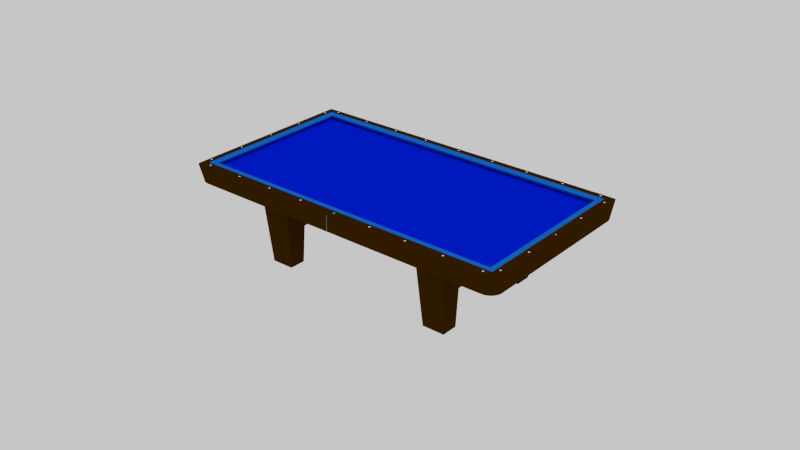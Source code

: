 # Source: threecushion.blend  (saved by Blender 3.4.6; exported with 4.5.12 LTS)
import bpy
from mathutils import Matrix  # noqa: F401  (used for matrix-valued properties, if any)

bpy.ops.wm.read_factory_settings(use_empty=True)
scene = bpy.context.scene
scene.name = 'Scene'

# ---- collections
col_ends = bpy.data.collections.new('Ends'); scene.collection.children.link(col_ends)
col_sides = bpy.data.collections.new('Sides'); scene.collection.children.link(col_sides)

# ---- images (referenced by path relative to the original .blend; pixels are not part of the script)
import os
ASSET_DIR = os.environ.get("B2B_ASSET_DIR", "")  # directory of the original .blend (textures are referenced by path, not embedded)
HERE = os.path.dirname(os.path.abspath(__file__))  # packed textures are extracted next to this script under _unpacked/

def load_image(name, relpath, width, height, colorspace="sRGB"):
    """Load a texture the original file referenced (path relative to the .blend, or extracted next to this script)."""
    p = next((c for c in (os.path.join(HERE, relpath), os.path.join(ASSET_DIR, relpath)) if relpath and os.path.exists(c)), "")
    if p:
        img = bpy.data.images.load(p, check_existing=True)
        img.name = name
    else:  # same state as the original file: an image datablock whose file is absent (Cycles renders it pink)
        img = bpy.data.images.new(name, width, height)
        img.source = "FILE"
        img.filepath = "//" + (relpath or name)
    img.colorspace_settings.name = colorspace
    return img
img_newcloth = load_image('newcloth', 'newcloth.png', 1024, 1024, 'sRGB')

# ---- materials (node trees are filled in below, after node groups)
mat_cloth = bpy.data.materials.new('cloth')
mat_cloth.use_backface_culling = True
mat_cloth.preview_render_type = 'CUBE'
mat_cloth.diffuse_color = (0.0, 0.01196, 0.8, 1.0)
mat_cloth.roughness = 0.6865
mat_cloth.specular_intensity = 0.4192
mat_clothshade = bpy.data.materials.new('clothshade')
mat_clothshade.use_backface_culling = True
mat_clothshade.use_transparent_shadow = False
mat_clothshade.preview_render_type = 'CUBE'
mat_clothshade.diffuse_color = (0.0, 0.006261, 0.3032, 1.0)
mat_clothshade.roughness = 0.6865
mat_clothshade.specular_intensity = 0.4192
mat_wood = bpy.data.materials.new('wood')
mat_wood.use_transparent_shadow = False
mat_wood.diffuse_color = (0.03107, 0.01257, 0.0, 1.0)
mat_wood.roughness = 0.4777
mat_wood.specular_intensity = 0.2379
mat_diamond = bpy.data.materials.new('diamond')
mat_diamond.use_backface_culling = True
mat_diamond.use_transparent_shadow = False
mat_diamond.roughness = 0.2896
mat_diamond.specular_intensity = 0.4935
mat_diamond.metallic = 0.7727
mat_cushionblue = bpy.data.materials.new('CushionBlue')
mat_cushionblue.use_backface_culling = True
mat_cushionblue.diffuse_color = (0.006747, 0.1151, 0.6383, 1.0)
mat_cushionblue.roughness = 0.4631
mat_cushionblue.specular_intensity = 0.08252
mat_blackpocket = bpy.data.materials.new('blackpocket')
mat_blackpocket.use_transparent_shadow = False

# ---- node groups
ng_auto_smooth = bpy.data.node_groups.new('Auto Smooth', 'GeometryNodeTree')
_s = ng_auto_smooth.interface.new_socket(name='Geometry', in_out='OUTPUT', socket_type='NodeSocketGeometry')
_s = ng_auto_smooth.interface.new_socket(name='Geometry', in_out='INPUT', socket_type='NodeSocketGeometry')
_s = ng_auto_smooth.interface.new_socket(name='Angle', in_out='INPUT', socket_type='NodeSocketFloat')
_s.subtype = 'ANGLE'
_s.min_value = 0.0
_s.max_value = 3.142
ng_auto_smooth.is_modifier = True
_N = ng_auto_smooth.nodes; _L = ng_auto_smooth.links
n0 = _N.new('NodeGroupOutput'); n0.name = 'Group Output'; n0.location = (480, -100)
n1 = _N.new('NodeGroupInput'); n1.name = 'Group Input'; n1.location = (-420, -300)
n2 = _N.new('NodeGroupInput'); n2.name = 'Group Input.001'; n2.location = (-60, -100)
n3 = _N.new('GeometryNodeSetShadeSmooth'); n3.name = 'Set Shade Smooth'; n3.location = (120, -100)
n3.domain = 'EDGE'
n4 = _N.new('GeometryNodeSetShadeSmooth'); n4.name = 'Set Shade Smooth.001'; n4.location = (300, -100)
n5 = _N.new('GeometryNodeInputMeshEdgeAngle'); n5.name = 'Edge Angle'; n5.location = (-420, -220)
n6 = _N.new('GeometryNodeInputEdgeSmooth'); n6.name = 'Is Edge Smooth'; n6.location = (-60, -160)
n7 = _N.new('GeometryNodeInputShadeSmooth'); n7.name = 'Is Face Smooth'; n7.location = (-240, -340)
n8 = _N.new('FunctionNodeBooleanMath'); n8.name = 'Boolean Math'; n8.location = (-60, -220)
n9 = _N.new('FunctionNodeCompare'); n9.name = 'Compare'; n9.location = (-240, -180)
n9.operation = 'LESS_EQUAL'
_L.new(n5.outputs[0], n9.inputs[0])
_L.new(n4.outputs[0], n0.inputs[0])
_L.new(n1.outputs[1], n9.inputs[1])
_L.new(n9.outputs[0], n8.inputs[0])
_L.new(n7.outputs[0], n8.inputs[1])
_L.new(n2.outputs[0], n3.inputs[0])
_L.new(n6.outputs[0], n3.inputs[1])
_L.new(n3.outputs[0], n4.inputs[0])
_L.new(n8.outputs[0], n3.inputs[2])
n0.is_active_output = True

# ---- material node trees
mat_blackpocket.use_nodes = True; mat_blackpocket.node_tree.nodes.clear()
_N = mat_blackpocket.node_tree.nodes; _L = mat_blackpocket.node_tree.links
n0 = _N.new('ShaderNodeOutputMaterial'); n0.name = 'Material Output'; n0.location = (300, 300)
n1 = _N.new('ShaderNodeBsdfPrincipled'); n1.name = 'Principled BSDF'; n1.location = (10, 300)
n1.distribution = 'GGX'
n1.subsurface_method = 'BURLEY'
n1.inputs[0].default_value = (0.01222, 0.01222, 0.01222, 1.0)
n1.inputs[2].default_value = 0.7147
n1.inputs[3].default_value = 1.45
n1.inputs[13].default_value = 0.06442
n1.inputs[27].default_value = (0.0, 0.0, 0.0, 1.0)
n1.inputs[28].default_value = 1.0
_L.new(n1.outputs[0], n0.inputs[0])
n0.is_active_output = True

# ---- world
world_world = bpy.data.worlds.new('World'); scene.world = world_world
world_world.color = (0.8141, 0.8141, 0.8141)
world_world.use_sun_shadow = False
world_world.sun_shadow_jitter_overblur = 0.0

# ---- lights
light_point = bpy.data.lights.new('Point', 'POINT')
light_point.color = (0.8555, 0.8348, 0.6744)
light_point.diffuse_factor = 0.0
light_point.transmission_factor = 0.0
light_point.use_shadow = False
light_point.energy = 0.1
light_point.shadow_soft_size = 0.01
light_point.shadow_maximum_resolution = 0.006
light_point.use_absolute_resolution = True
light_point_001 = bpy.data.lights.new('Point.001', 'POINT')
light_point_001.color = (0.6982, 0.6982, 0.6982)
light_point_001.diffuse_factor = 0.0
light_point_001.transmission_factor = 0.0
light_point_001.use_shadow = False
light_point_001.energy = 0.1
light_point_001.shadow_soft_size = 0.01
light_point_001.shadow_maximum_resolution = 0.006
light_point_001.use_absolute_resolution = True

# ---- meshes
me_cube_007 = bpy.data.meshes.new('Cube.007')
me_cube_007.from_pydata([(-1.0, -1.0, -1.0), (-1.0, -1.0, 1.0), (-1.0, 1.0, -1.0), (-1.0, 1.0, 1.0), (1.0, -1.0, -1.0), (1.0, -1.0, 1.0), (1.0, 1.0, -1.0), (1.0, 1.0, 1.0)], [], [(0, 1, 3, 2), (2, 3, 7, 6), (6, 7, 5, 4), (4, 5, 1, 0)])
_uv = me_cube_007.uv_layers.new(name='UVMap')
_uv.uv.foreach_set('vector', [0.375, 0.0, 0.625, 0.0, 0.625, 0.25, 0.375, 0.25, 0.375, 0.25, 0.625, 0.25, 0.625, 0.5, 0.375, 0.5, 0.375, 0.5, 0.625, 0.5, 0.625, 0.75, 0.375, 0.75, 0.375, 0.75, 0.625, 0.75, 0.625, 1.0, 0.375, 1.0])
me_cube_007.use_remesh_preserve_volume = False
me_cube_007.use_remesh_preserve_attributes = False
me_cube_007.use_mirror_vertex_groups = False
me_cube_007.update()
me_cube_001 = bpy.data.meshes.new('Cube.001')
me_cube_001.from_pydata([(-1.809, 13.4, 0.25), (-1.809, -13.5, 0.25), (1.901, 13.4, 0.25), (1.901, -13.5, 0.25), (-26.0, -8.981, 0.25), (26.0, -8.981, 0.25), (-1.809, -8.981, 0.25), (1.901, -8.981, 0.25), (-26.0, 8.875, 0.25), (26.0, 8.875, 0.25), (-1.809, 8.875, 0.25), (1.901, 8.875, 0.25), (19.99, 13.4, 0.25), (19.99, -13.5, 0.25), (19.99, -8.981, 0.25), (19.99, 8.875, 0.25), (-19.71, -13.5, 0.25), (-19.71, 13.4, 0.25), (-19.71, -8.981, 0.25), (-19.71, 8.875, 0.25), (26.0, -13.5, 0.25), (-24.96, -12.48, 0.25), (-26.0, -13.5, 0.25), (-26.0, 13.4, 0.25), (-1.809, -12.48, 0.25), (-19.71, -12.48, 0.25), (1.901, -12.48, 0.25), (19.99, -12.48, 0.25), (24.97, -8.981, 0.25), (26.0, -0.05271, 0.25), (26.0, -4.517, 0.25), (20.98, -8.981, 0.25), (24.96, 8.875, 0.25), (19.99, 12.38, 0.25), (1.901, 12.38, 0.25), (-1.809, 12.38, 0.25), (-19.71, 12.38, 0.25), (-24.95, 8.875, 0.25), (-24.96, -8.981, 0.25), (26.0, 13.4, 0.25), (24.96, 13.4, 0.25), (24.96, 12.38, 0.25), (24.96, 12.38, 0.25), (24.97, -12.48, 0.25), (-24.95, 12.4, 0.25)], [], [(27, 26, 3, 13), (15, 11, 7, 14), (11, 10, 6, 7), (19, 37, 38, 18), (12, 2, 34, 33), (9, 32, 28, 5, 30, 29), (0, 17, 36, 35), (10, 19, 18, 6), (24, 25, 16, 1), (6, 18, 25, 24), (14, 7, 26, 27), (28, 32, 15, 14, 31), (33, 34, 11, 15), (35, 36, 19, 10), (38, 37, 8, 4), (26, 24, 1), (3, 26, 1), (24, 7, 6), (24, 26, 7), (2, 17, 0), (11, 34, 35), (11, 35, 10), (34, 2, 0), (34, 0, 35), (33, 15, 32, 42, 41), (12, 33, 41, 42, 40), (32, 9, 39, 40, 42), (43, 5, 28), (43, 20, 5), (13, 43, 27), (13, 20, 43), (43, 28, 31, 14, 27), (23, 44, 17), (36, 44, 37), (44, 23, 8), (37, 44, 8), (44, 36, 17), (19, 36, 37), (25, 18, 38, 21), (25, 21, 38, 4, 22, 16)])
me_cube_001.polygons.foreach_set('material_index', [1, 0, 0, 0, 1, 1, 1, 0, 1, 0, 0, 0, 0, 0, 1, 1, 1, 0, 0, 1, 0, 0, 1, 1, 0, 1, 1, 1, 1, 1, 1, 0, 1, 0, 1, 1, 1, 0, 0, 1])
_uv = me_cube_001.uv_layers.new(name='UVMap')
_uv.uv.foreach_set('vector', [0.02487, 0.06613, 0.02487, 0.4587, 0.0008111, 0.4587, 0.0008111, 0.06613, 0.4999, 0.06613, 0.4999, 0.4587, 0.073, 0.4587, 0.073, 0.06613, 0.4999, 0.4587, 0.4999, 0.5393, 0.073, 0.5393, 0.073, 0.4587, 0.4999, 0.9279, 0.4999, 0.9775, 0.073, 0.9776, 0.073, 0.9279, 0.5746, 0.06613, 0.5746, 0.4587, 0.5503, 0.4587, 0.5492, 0.06613, 0.4999, 0.0007006, 0.4999, 0.02338, 0.073, 0.0231, 0.073, 0.0007006, 0.1797, 0.0007006, 0.2865, 0.0007006, 0.5746, 0.5393, 0.5746, 0.9279, 0.5504, 0.9279, 0.5506, 0.5393, 0.4999, 0.5393, 0.4999, 0.9279, 0.073, 0.9279, 0.073, 0.5393, 0.0252, 0.5393, 0.0252, 0.9279, 0.0008111, 0.9279, 0.0008111, 0.5393, 0.073, 0.5393, 0.073, 0.9279, 0.0252, 0.9279, 0.0252, 0.5393, 0.073, 0.06613, 0.073, 0.4587, 0.02487, 0.4587, 0.02487, 0.06613, 0.073, 0.0231, 0.4999, 0.02338, 0.4999, 0.06613, 0.073, 0.06613, 0.073, 0.04462, 0.5492, 0.06613, 0.5503, 0.4587, 0.4999, 0.4587, 0.4999, 0.06613, 0.5506, 0.5393, 0.5504, 0.9279, 0.4999, 0.9279, 0.4999, 0.5393, 0.073, 0.9776, 0.4999, 0.9775, 0.4999, 0.9993, 0.073, 0.9993, 0.0, 0.0, 0.0, 0.0, 0.0, 0.0, 0.0, 0.0, 0.0, 0.0, 0.0, 0.0, 0.0, 0.0, 0.0, 0.0, 0.0, 0.0, 0.0, 0.0, 0.0, 0.0, 0.0, 0.0, 0.0, 0.0, 0.5746, 0.9279, 0.5746, 0.5393, 0.0, 0.0, 0.0, 0.0, 0.0, 0.0, 0.0, 0.0, 0.0, 0.0, 0.0, 0.0, 0.0, 0.0, 0.0, 0.0, 0.0, 0.0, 0.0, 0.0, 0.0, 0.0, 0.0, 0.0, 0.5492, 0.06613, 0.4999, 0.06613, 0.4999, 0.02338, 0.0, 0.0, 0.0, 0.0, 0.5746, 0.06613, 0.5492, 0.06613, 0.0, 0.0, 0.0, 0.0, 0.0, 0.0, 0.4999, 0.02338, 0.4999, 0.0007006, 0.0, 0.0, 0.0, 0.0, 0.0, 0.0, 0.0, 0.0, 0.0, 0.0, 0.0, 0.0, 0.0, 0.0, 0.0, 0.0, 0.0, 0.0, 0.0, 0.0, 0.0, 0.0, 0.0, 0.0, 0.0, 0.0, 0.0, 0.0, 0.0, 0.0, 0.0, 0.0, 0.073, 0.0231, 0.073, 0.04462, 0.073, 0.06613, 0.0, 0.0, 0.0, 0.0, 0.0, 0.0, 0.0, 0.0, 0.0, 0.0, 0.0, 0.0, 0.0, 0.0, 0.0, 0.0, 0.0, 0.0, 0.0, 0.0, 0.0, 0.0, 0.0, 0.0, 0.0, 0.0, 0.0, 0.0, 0.0, 0.0, 0.0, 0.0, 0.0, 0.0, 0.0, 0.0, 0.0, 0.0, 0.0252, 0.9279, 0.073, 0.9279, 0.073, 0.9776, 0.0, 0.0, 0.0252, 0.9279, 0.0, 0.0, 0.073, 0.9776, 0.073, 0.9993, 0.0, 0.0, 0.0008111, 0.9279])
me_cube_001.materials.append(mat_cloth)
me_cube_001.materials.append(mat_clothshade)
me_cube_001.use_remesh_preserve_volume = False
me_cube_001.use_remesh_preserve_attributes = False
me_cube_001.use_mirror_vertex_groups = False
me_cube_001.update()
me_cube_004 = bpy.data.meshes.new('Cube.004')
me_cube_004.from_pydata([(-1.046, -0.4189, -1.468), (0.373, 0.9597, -1.468), (0.373, 0.7613, -1.468), (-0.8086, -0.4195, -1.468), (0.3328, 0.4555, -1.468), (0.2147, 0.1706, -1.468), (0.02695, -0.07398, -1.468), (-0.2178, -0.2616, -1.468), (-0.5028, -0.3794, -1.468), (-1.046, 0.09441, -1.468), (-1.046, 0.344, 0.532), (-0.1386, 0.9597, -1.468), (-0.3882, 0.9597, 0.532), (-0.3882, 0.8023, 0.532), (-0.8635, 0.344, 0.532), (-0.3882, 0.681, 0.532), (-0.3882, 0.5578, 0.532), (-0.3891, 0.4382, 0.532), (-0.2724, 0.2334, 0.532), (-0.2705, 0.2334, 0.532), (-0.3891, 0.344, 0.532), (-0.4993, 0.344, 0.532), (-0.619, 0.344, 0.532), (-0.7423, 0.344, 0.532), (-0.8635, 0.01391, -1.468), (-0.07391, 0.8023, -1.468), (-0.7423, 0.0129, -1.468), (-0.619, 0.0235, -1.468), (-0.4993, 0.04859, -1.468), (-0.3891, 0.0911, -1.468), (-0.2943, 0.1538, -1.468), (-0.2146, 0.2334, -1.468), (-0.1518, 0.3281, -1.468), (-0.1091, 0.4382, -1.468), (-0.08384, 0.5578, -1.468), (-0.07308, 0.681, -1.468), (-1.046, -0.4189, 0.432), (-1.046, -0.3189, 0.532), (0.273, 0.9597, 0.532), (0.373, 0.9597, 0.432), (-0.8151, -0.3195, 0.532), (-0.8086, -0.4195, 0.432), (0.273, 0.7679, 0.532), (0.373, 0.7613, 0.432), (-0.5288, -0.3162, 0.532), (-0.5028, -0.4136, 0.432), (-0.2682, -0.3165, 0.532), (-0.2178, -0.4039, 0.432), (0.263, -0.3043, 0.532), (0.3343, -0.3757, 0.432), (0.2697, 0.2211, 0.532), (0.357, 0.1706, 0.432), (0.2695, 0.4816, 0.532), (0.3669, 0.4555, 0.432)], [], [(1, 39, 43, 2), (20, 18, 19), (41, 3, 8, 45), (53, 4, 2, 43), (47, 7, 6, 49), (49, 6, 5, 51), (51, 5, 4, 53), (45, 8, 7, 47), (3, 41, 36, 0), (11, 12, 38, 39, 1), (11, 1, 2, 4, 5, 6, 7, 8, 3, 0, 9, 24, 26, 27, 28, 29, 30, 31, 32, 33, 34, 35, 25), (44, 40, 41, 45), (46, 44, 45, 47), (48, 46, 47, 49), (50, 48, 49, 51), (52, 50, 51, 53), (42, 52, 53, 43), (38, 42, 43, 39), (40, 37, 36, 41), (0, 36, 37, 10, 9), (38, 12, 13, 15, 16, 17, 20, 21, 22, 23, 14, 10, 37, 40, 44, 46, 48, 50, 52, 42)])
_uv = me_cube_004.uv_layers.new(name='UVMap')
_uv.uv.foreach_set('vector', [0.375, 0.5, 0.6125, 0.5, 0.6125, 0.6028, 0.375, 0.6028, 0.7579, 0.4377, 0.7584, 0.4263, 0.7328, 0.3563, 0.6125, 0.8944, 0.375, 0.8944, 0.3393, 0.8197, 0.6446, 0.8197, 0.614, 0.6409, 0.3734, 0.6409, 0.375, 0.6028, 0.6125, 0.6028, 0.6342, 0.7916, 0.3509, 0.7916, 0.3609, 0.7356, 0.6252, 0.7356, 0.6252, 0.7356, 0.3609, 0.7356, 0.3686, 0.6764, 0.6183, 0.6764, 0.6183, 0.6764, 0.3686, 0.6764, 0.3734, 0.6409, 0.614, 0.6409, 0.6446, 0.8197, 0.3393, 0.8197, 0.3509, 0.7916, 0.6342, 0.7916, 0.375, 0.8944, 0.6125, 0.8944, 0.6125, 1.0, 0.375, 1.0, 0.375, 0.3589, 0.625, 0.3589, 0.625, 0.4876, 0.6125, 0.5, 0.375, 0.5, 0.2339, 0.5, 0.375, 0.5, 0.375, 0.6028, 0.3734, 0.6409, 0.3686, 0.6764, 0.3609, 0.7356, 0.3509, 0.7916, 0.3393, 0.8197, 0.2306, 0.75, 0.125, 0.75, 0.125, 0.6078, 0.1321, 0.6008, 0.1386, 0.5936, 0.1446, 0.5855, 0.1498, 0.5764, 0.1542, 0.5669, 0.1589, 0.5581, 0.1845, 0.5328, 0.1937, 0.528, 0.2036, 0.5233, 0.213, 0.5178, 0.2215, 0.5116, 0.2291, 0.5048, 0.6814, 0.7838, 0.7589, 0.7417, 0.7694, 0.75, 0.6607, 0.8197, 0.6589, 0.7668, 0.6814, 0.7838, 0.6446, 0.8197, 0.6342, 0.7916, 0.6484, 0.721, 0.6589, 0.7668, 0.6342, 0.7916, 0.6252, 0.7356, 0.6409, 0.6714, 0.6484, 0.721, 0.6252, 0.7356, 0.6183, 0.6764, 0.6365, 0.6356, 0.6409, 0.6714, 0.6183, 0.6764, 0.614, 0.6409, 0.6356, 0.5997, 0.6365, 0.6356, 0.614, 0.6409, 0.6125, 0.6028, 0.6374, 0.5, 0.6356, 0.5997, 0.6125, 0.6028, 0.6125, 0.5, 0.7589, 0.7417, 0.875, 0.7375, 0.875, 0.75, 0.7694, 0.75, 0.375, 0.0, 0.6125, 0.0, 0.625, 0.01247, 0.625, 0.1422, 0.375, 0.1422, 0.6374, 0.5, 0.7661, 0.5, 0.7709, 0.5048, 0.7603, 0.4777, 0.7582, 0.4642, 0.7575, 0.4507, 0.7291, 0.3497, 0.7245, 0.3423, 0.72, 0.3333, 0.7158, 0.3226, 0.8679, 0.6008, 0.875, 0.6078, 0.875, 0.7375, 0.7589, 0.7417, 0.6814, 0.7838, 0.6589, 0.7668, 0.6484, 0.721, 0.6409, 0.6714, 0.6365, 0.6356, 0.6356, 0.5997])
me_cube_004.materials.append(mat_wood)
me_cube_004.use_remesh_preserve_volume = False
me_cube_004.use_remesh_preserve_attributes = False
me_cube_004.use_mirror_vertex_groups = False
me_cube_004.update()
me_cube_002 = bpy.data.meshes.new('Cube.002')
me_cube_002.from_pydata([(-0.3735, 9.952, 0.376), (0.841, -2.474, -2.504), (0.8414, 9.952, -2.505), (-0.3732, -2.474, 0.3748), (0.02485, -2.474, 0.376), (0.8437, -2.474, 0.2346), (0.7022, -2.474, 0.376), (0.7022, 9.952, 0.376), (0.8437, 9.952, 0.2346), (0.245, 3.888, 0.3748), (0.425, 3.708, 0.3748), (0.245, 3.528, 0.3748), (0.065, 3.708, 0.3748), (0.245, 3.708, 0.4189), (0.2437, 10.13, 0.3748), (0.4237, 9.951, 0.3748), (0.2437, 9.772, 0.3748), (0.06373, 9.951, 0.3748), (0.2437, 9.951, 0.4189), (0.2082, -2.296, 0.3748), (0.3882, -2.476, 0.3748), (0.2082, -2.656, 0.3748), (0.02823, -2.476, 0.3748), (0.2082, -2.476, 0.4189)], [], [(2, 8, 5, 1), (7, 6, 5, 8), (7, 0, 3, 4, 6), (9, 13, 10), (10, 13, 11), (11, 13, 12), (12, 13, 9), (14, 18, 15), (15, 18, 16), (16, 18, 17), (17, 18, 14), (19, 23, 20), (20, 23, 21), (21, 23, 22), (22, 23, 19)])
me_cube_002.polygons.foreach_set('material_index', [0, 0, 0, 1, 1, 1, 1, 1, 1, 1, 1, 1, 1, 1, 1])
_uv = me_cube_002.uv_layers.new(name='UVMap')
_uv.uv.foreach_set('vector', [0.375, 0.5, 0.578, 0.5, 0.578, 0.75, 0.375, 0.75, 0.6409, 0.5, 0.6409, 0.75, 0.578, 0.75, 0.578, 0.5, 0.6409, 0.5, 0.875, 0.5, 0.875, 0.7409, 0.8301, 0.75, 0.6409, 0.75, 0.25, 0.49, 0.25, 0.25, 0.49, 0.25, 0.49, 0.25, 0.25, 0.25, 0.25, 0.01, 0.25, 0.01, 0.25, 0.25, 0.01, 0.25, 0.01, 0.25, 0.25, 0.25, 0.25, 0.49, 0.25, 0.49, 0.25, 0.25, 0.49, 0.25, 0.49, 0.25, 0.25, 0.25, 0.25, 0.01, 0.25, 0.01, 0.25, 0.25, 0.01, 0.25, 0.01, 0.25, 0.25, 0.25, 0.25, 0.49, 0.25, 0.49, 0.25, 0.25, 0.49, 0.25, 0.49, 0.25, 0.25, 0.25, 0.25, 0.01, 0.25, 0.01, 0.25, 0.25, 0.01, 0.25, 0.01, 0.25, 0.25, 0.25, 0.25, 0.49])
me_cube_002.materials.append(mat_wood)
me_cube_002.materials.append(mat_diamond)
me_cube_002.use_remesh_preserve_volume = False
me_cube_002.use_remesh_preserve_attributes = False
me_cube_002.use_mirror_vertex_groups = False
me_cube_002.update()
me_cube = bpy.data.meshes.new('Cube')
me_cube.from_pydata([(-1.01, 1.0, -1.0), (-1.0, 1.0, 1.0), (-0.5914, -1.592, -1.0), (-0.5914, -1.592, 1.0), (-0.5914, 1.0, -1.0), (-0.5914, 1.0, 1.0), (-1.548, 1.0, 0.6467), (-0.5914, 1.0, 0.6135), (-0.5914, -1.592, 0.6135), (-1.547, 1.0, 0.5766), (-0.5914, 1.0, 0.5448), (-0.5914, -1.592, 0.5448), (-1.01, -1.512, -1.0), (-1.0, -1.514, 1.0), (-0.5914, -1.323, 0.6135), (-1.548, -1.409, 0.6467), (-1.547, -1.409, 0.5766), (-0.5914, -1.323, 0.5448)], [], [(15, 13, 1, 6), (6, 1, 5, 7), (14, 3, 8), (17, 14, 8, 11), (9, 6, 7, 10), (16, 15, 6, 9), (12, 16, 9, 0), (0, 9, 10, 4), (2, 17, 11), (10, 7, 14, 17), (7, 5, 3, 14), (4, 10, 17, 2), (5, 1, 13, 3), (0, 4, 2, 12), (3, 13, 15, 16, 12, 2, 11, 8)])
_uv = me_cube.uv_layers.new(name='UVMap')
_uv.uv.foreach_set('vector', [0.5, 0.02253, 0.625, 0.00966, 0.625, 0.25, 0.5, 0.25, 0.5, 0.25, 0.625, 0.25, 0.625, 0.5, 0.5, 0.5, 0.5, 0.7499, 0.625, 0.75, 0.5, 0.75, 0.4947, 0.7499, 0.5, 0.7499, 0.5, 0.75, 0.4947, 0.75, 0.4947, 0.25, 0.5, 0.25, 0.5, 0.5, 0.4947, 0.5, 0.4947, 0.0225, 0.5, 0.02253, 0.5, 0.25, 0.4947, 0.25, 0.375, 0.009895, 0.4947, 0.0225, 0.4947, 0.25, 0.375, 0.25, 0.375, 0.25, 0.4947, 0.25, 0.4947, 0.5, 0.375, 0.5, 0.375, 0.7499, 0.4947, 0.7499, 0.4947, 0.75, 0.4947, 0.5, 0.5, 0.5, 0.5, 0.7499, 0.4947, 0.7499, 0.5, 0.5, 0.625, 0.5, 0.625, 0.7499, 0.5, 0.7499, 0.375, 0.5, 0.4947, 0.5, 0.4947, 0.7499, 0.375, 0.7499, 0.625, 0.5, 0.875, 0.5, 0.875, 0.7403, 0.625, 0.7499, 0.125, 0.5, 0.375, 0.5, 0.375, 0.7499, 0.125, 0.7401, 0.625, 0.7499, 0.625, 0.00966, 0.5, 0.02253, 0.4947, 0.0225, 0.125, 0.7401, 0.375, 0.75, 0.4947, 0.75, 0.5, 0.75])
me_cube.materials.append(mat_cushionblue)
me_cube.use_remesh_preserve_volume = False
me_cube.use_remesh_preserve_attributes = False
me_cube.use_mirror_vertex_groups = False
me_cube.update()
me_cube_008 = bpy.data.meshes.new('Cube.008')
me_cube_008.from_pydata([(-1.0, -3.91e-05, -1.291), (-1.0, 1.217, -1.291), (-1.0, 1.217, 1.0), (1.0, -3.91e-05, -1.291), (1.0, 1.217, -1.291), (1.0, 1.217, 1.0), (0.0, 0.1968, -1.291), (0.0, 1.217, 1.0), (-0.5, 0.2928, -1.291), (-0.5, 1.217, 1.0), (0.5, 1.217, 1.0), (0.5, 0.2928, -1.291), (0.75, 1.217, 1.0), (0.75, 0.4447, -1.291), (0.25, 0.2188, -1.291), (0.25, 1.217, 1.0), (-0.25, 1.217, 1.0), (-0.25, 0.2188, -1.291), (-0.75, 0.4447, -1.291), (-0.75, 1.217, 1.0), (-1.0, -3.91e-05, 0.8586), (-1.0, 0.1414, 1.0), (1.0, 0.1414, 1.0), (1.0, -3.91e-05, 0.8586), (0.0, 0.1414, 1.0), (0.0, -3.91e-05, 0.8586), (-0.5, 0.1414, 1.0), (-0.5, -3.91e-05, 0.8586), (0.5, 0.1414, 1.0), (0.5, -3.91e-05, 0.8586), (0.75, -3.91e-05, 0.8586), (0.75, 0.1414, 1.0), (0.25, -3.91e-05, 0.8586), (0.25, 0.1414, 1.0), (-0.25, -3.91e-05, 0.8586), (-0.25, 0.1414, 1.0), (-0.75, -3.91e-05, 0.8586), (-0.75, 0.1414, 1.0)], [], [(19, 2, 21, 37), (0, 20, 21, 2, 1), (11, 13, 4, 3, 0, 1, 18, 8, 17, 6, 14), (5, 12, 31, 22), (7, 16, 35, 24), (9, 19, 37, 26), (10, 15, 33, 28), (4, 5, 22, 23, 3), (34, 27, 36, 20, 0, 3, 23, 30, 29, 32, 25), (15, 7, 24, 33), (12, 10, 28, 31), (16, 9, 26, 35), (28, 33, 24, 35, 26, 37, 21, 20, 36, 27, 34, 25, 32, 29, 30, 23, 22, 31)])
_uv = me_cube_008.uv_layers.new(name='UVMap')
_uv.uv.foreach_set('vector', [0.8438, 0.5, 0.875, 0.5, 0.875, 0.7302, 0.8438, 0.7255, 0.375, 0.0, 0.6096, 0.0, 0.625, 0.01982, 0.625, 0.25, 0.375, 0.25, 0.3125, 0.5, 0.3438, 0.5, 0.375, 0.5, 0.375, 0.75, 0.125, 0.75, 0.125, 0.5, 0.1562, 0.5, 0.1875, 0.5, 0.2188, 0.5, 0.25, 0.5, 0.2812, 0.5, 0.625, 0.5, 0.6562, 0.5, 0.6562, 0.7255, 0.625, 0.7302, 0.75, 0.5, 0.7812, 0.5, 0.7812, 0.721, 0.75, 0.7205, 0.8125, 0.5, 0.8438, 0.5, 0.8438, 0.7255, 0.8125, 0.7227, 0.6875, 0.5, 0.7188, 0.5, 0.7188, 0.721, 0.6875, 0.7227, 0.375, 0.5, 0.625, 0.5, 0.625, 0.7302, 0.6096, 0.75, 0.375, 0.75, 0.6096, 0.9062, 0.6096, 0.9375, 0.6096, 0.9688, 0.6096, 1.0, 0.375, 1.0, 0.375, 0.75, 0.6096, 0.75, 0.6096, 0.7812, 0.6096, 0.8125, 0.6096, 0.8438, 0.6096, 0.875, 0.7188, 0.5, 0.75, 0.5, 0.75, 0.7205, 0.7188, 0.721, 0.6562, 0.5, 0.6875, 0.5, 0.6875, 0.7227, 0.6562, 0.7255, 0.7812, 0.5, 0.8125, 0.5, 0.8125, 0.7227, 0.7812, 0.721, 0.6875, 0.7227, 0.7188, 0.721, 0.75, 0.7205, 0.7812, 0.721, 0.8125, 0.7227, 0.8438, 0.7255, 0.875, 0.7302, 0.875, 0.75, 0.8438, 0.75, 0.8125, 0.75, 0.7812, 0.75, 0.75, 0.75, 0.7188, 0.75, 0.6875, 0.75, 0.6562, 0.75, 0.625, 0.75, 0.625, 0.7302, 0.6562, 0.7255])
me_cube_008.materials.append(mat_wood)
me_cube_008.use_remesh_preserve_volume = False
me_cube_008.use_remesh_preserve_attributes = False
me_cube_008.use_mirror_vertex_groups = False
me_cube_008.update()
me_cube_003 = bpy.data.meshes.new('Cube.003')
me_cube_003.from_pydata([(0.8436, -3.974, -2.504), (0.8439, 20.02, -2.505), (-0.3732, -3.974, 0.3748), (0.02485, -3.974, 0.376), (0.06001, 20.02, -0.3769), (0.06001, 20.02, 0.376), (-0.3732, 19.89, -0.3769), (-0.3735, 20.02, 0.376), (0.8436, -3.974, 0.2346), (0.7021, -3.974, 0.376), (0.7021, 20.02, 0.376), (0.8436, 20.02, 0.2346), (0.03466, 2.18, 0.376), (0.2147, 2.0, 0.376), (0.3947, 2.18, 0.376), (0.2147, 2.36, 0.376), (0.2147, 2.18, 0.4201), (0.03834, 8.394, 0.376), (0.2183, 8.214, 0.376), (0.3983, 8.394, 0.376), (0.2183, 8.574, 0.376), (0.2183, 8.394, 0.4201), (0.001573, 14.53, 0.376), (0.1816, 14.35, 0.376), (0.3616, 14.53, 0.376), (0.1816, 14.71, 0.376), (0.1816, 14.53, 0.4201), (0.03511, 20.89, 0.376), (0.2151, 20.71, 0.376), (0.3951, 20.89, 0.376), (0.2151, 21.07, 0.376), (0.2151, 20.89, 0.4201), (0.01996, -4.062, 0.376), (0.2, -4.242, 0.376), (0.38, -4.062, 0.376), (0.2, -3.882, 0.376), (0.2, -4.062, 0.4201)], [], [(1, 11, 8, 0), (6, 7, 5, 4), (10, 9, 8, 11), (10, 5, 7, 2, 3, 9), (12, 13, 16), (13, 14, 16), (14, 15, 16), (15, 12, 16), (17, 18, 21), (18, 19, 21), (19, 20, 21), (20, 17, 21), (22, 23, 26), (23, 24, 26), (24, 25, 26), (25, 22, 26), (27, 28, 31), (28, 29, 31), (29, 30, 31), (30, 27, 31), (32, 33, 36), (33, 34, 36), (34, 35, 36), (35, 32, 36)])
me_cube_003.polygons.foreach_set('material_index', [0, 0, 0, 0, 1, 1, 1, 1, 1, 1, 1, 1, 1, 1, 1, 1, 1, 1, 1, 1, 1, 1, 1, 1])
_uv = me_cube_003.uv_layers.new(name='UVMap')
_uv.uv.foreach_set('vector', [0.375, 0.5, 0.578, 0.5, 0.578, 0.75, 0.375, 0.75, 0.125, 0.5016, 0.875, 0.5016, 0.625, 0.2989, 0.1738, 0.5, 0.6409, 0.5, 0.6409, 0.75, 0.578, 0.75, 0.578, 0.5, 0.6409, 0.5, 0.8261, 0.5, 0.875, 0.5016, 0.875, 0.7409, 0.8301, 0.75, 0.6409, 0.75, 0.25, 0.49, 0.49, 0.25, 0.25, 0.25, 0.49, 0.25, 0.25, 0.01, 0.25, 0.25, 0.25, 0.01, 0.01, 0.25, 0.25, 0.25, 0.01, 0.25, 0.25, 0.49, 0.25, 0.25, 0.25, 0.49, 0.49, 0.25, 0.25, 0.25, 0.49, 0.25, 0.25, 0.01, 0.25, 0.25, 0.25, 0.01, 0.01, 0.25, 0.25, 0.25, 0.01, 0.25, 0.25, 0.49, 0.25, 0.25, 0.25, 0.49, 0.49, 0.25, 0.25, 0.25, 0.49, 0.25, 0.25, 0.01, 0.25, 0.25, 0.25, 0.01, 0.01, 0.25, 0.25, 0.25, 0.01, 0.25, 0.25, 0.49, 0.25, 0.25, 0.25, 0.49, 0.49, 0.25, 0.25, 0.25, 0.49, 0.25, 0.25, 0.01, 0.25, 0.25, 0.25, 0.01, 0.01, 0.25, 0.25, 0.25, 0.01, 0.25, 0.25, 0.49, 0.25, 0.25, 0.25, 0.49, 0.49, 0.25, 0.25, 0.25, 0.49, 0.25, 0.25, 0.01, 0.25, 0.25, 0.25, 0.01, 0.01, 0.25, 0.25, 0.25, 0.01, 0.25, 0.25, 0.49, 0.25, 0.25])
me_cube_003.materials.append(mat_wood)
me_cube_003.materials.append(mat_diamond)
me_cube_003.use_remesh_preserve_volume = False
me_cube_003.use_remesh_preserve_attributes = False
me_cube_003.use_mirror_vertex_groups = False
me_cube_003.update()
me_sidecushion = bpy.data.meshes.new('SideCushion')
me_sidecushion.from_pydata([(-1.01, 3.113, -1.0), (-1.0, 3.113, 1.0), (-0.5914, -1.893, -1.0), (-0.5914, -1.893, 1.0), (-0.5914, 3.114, -1.0), (-0.5914, 3.114, 1.0), (-1.548, 3.114, 0.6467), (-0.5914, 3.114, 0.6135), (-0.5914, -1.893, 0.6135), (-1.547, 3.114, 0.5766), (-0.5914, 3.114, 0.5448), (-0.5914, -1.893, 0.5448), (-1.01, -1.813, -1.0), (-1.0, -1.815, 1.0), (-0.5914, -1.612, 0.6135), (-1.548, -1.71, 0.6467), (-1.547, -1.71, 0.5766), (-0.5914, -1.033, 0.5448)], [], [(15, 13, 1, 6), (6, 1, 5, 7), (14, 3, 8), (17, 14, 8, 11), (9, 6, 7, 10), (16, 15, 6, 9), (12, 16, 9, 0), (0, 9, 10, 4), (2, 17, 11), (10, 7, 14, 17), (7, 5, 3, 14), (4, 10, 17, 2), (5, 1, 13, 3), (0, 4, 2, 12), (3, 13, 15, 16, 12, 2, 11, 8)])
_uv = me_sidecushion.uv_layers.new(name='UVMap')
_uv.uv.foreach_set('vector', [0.5, 0.02253, 0.625, 0.00966, 0.625, 0.25, 0.5, 0.25, 0.5, 0.25, 0.625, 0.25, 0.625, 0.5, 0.5, 0.5, 0.5, 0.7499, 0.625, 0.75, 0.5, 0.75, 0.4947, 0.7499, 0.5, 0.7499, 0.5, 0.75, 0.4947, 0.75, 0.4947, 0.25, 0.5, 0.25, 0.5, 0.5, 0.4947, 0.5, 0.4947, 0.0225, 0.5, 0.02253, 0.5, 0.25, 0.4947, 0.25, 0.375, 0.009895, 0.4947, 0.0225, 0.4947, 0.25, 0.375, 0.25, 0.375, 0.25, 0.4947, 0.25, 0.4947, 0.5, 0.375, 0.5, 0.375, 0.7499, 0.4947, 0.7499, 0.4947, 0.75, 0.4947, 0.5, 0.5, 0.5, 0.5, 0.7499, 0.4947, 0.7499, 0.5, 0.5, 0.625, 0.5, 0.625, 0.7499, 0.5, 0.7499, 0.375, 0.5, 0.4947, 0.5, 0.4947, 0.7499, 0.375, 0.7499, 0.625, 0.5, 0.875, 0.5, 0.875, 0.7403, 0.625, 0.7499, 0.125, 0.5, 0.375, 0.5, 0.375, 0.7499, 0.125, 0.7401, 0.625, 0.7499, 0.625, 0.00966, 0.5, 0.02253, 0.4947, 0.0225, 0.125, 0.7401, 0.375, 0.75, 0.4947, 0.75, 0.5, 0.75])
me_sidecushion.materials.append(mat_cushionblue)
me_sidecushion.use_remesh_preserve_volume = False
me_sidecushion.use_remesh_preserve_attributes = False
me_sidecushion.use_mirror_vertex_groups = False
me_sidecushion.update()
me_cube_006 = bpy.data.meshes.new('Cube.006')
me_cube_006.from_pydata([(-0.7622, -0.9211, -1.049), (-1.0, -1.0, 1.0), (-0.7622, 0.9211, -1.049), (-1.0, 1.0, 1.0), (0.7622, -0.9211, -1.049), (1.0, -1.0, 1.0), (0.7622, 0.9211, -1.049), (1.0, 1.0, 1.0), (-0.7622, 0.0, 0.2092), (-1.0, 0.0, 1.0), (0.7622, 5.96e-08, 0.2092), (1.0, 0.0, 1.0), (-0.7622, -0.631, 0.2092), (1.0, -0.5, 1.0), (-1.0, -0.5, 1.0), (0.7622, -0.631, 0.2092), (-1.0, 0.5, 1.0), (0.7622, 0.631, 0.2092), (-0.7622, 0.631, 0.2092), (1.0, 0.5, 1.0), (-0.7622, -0.6777, -1.049), (0.7622, 0.6847, -1.049), (0.7622, -0.6777, -1.049), (-0.7622, 0.6847, -1.049)], [], [(18, 16, 3, 2), (2, 3, 7, 6), (15, 13, 5, 4), (4, 5, 1, 0), (15, 4, 22), (17, 19, 11, 10), (12, 14, 9, 8), (0, 1, 14, 12), (10, 11, 13, 15), (6, 7, 19, 17), (6, 17, 21), (8, 9, 16, 18), (18, 2, 23), (12, 15, 22, 20), (17, 18, 23, 21), (0, 12, 20)])
_uv = me_cube_006.uv_layers.new(name='UVMap')
_uv.uv.foreach_set('vector', [0.375, 0.1875, 0.625, 0.1875, 0.625, 0.25, 0.375, 0.25, 0.375, 0.25, 0.625, 0.25, 0.625, 0.5, 0.375, 0.5, 0.375, 0.6875, 0.625, 0.6875, 0.625, 0.75, 0.375, 0.75, 0.375, 0.75, 0.625, 0.75, 0.625, 1.0, 0.375, 1.0, 0.375, 0.6875, 0.375, 0.75, 0.375, 0.6875, 0.375, 0.5625, 0.625, 0.5625, 0.625, 0.625, 0.375, 0.625, 0.375, 0.0625, 0.625, 0.0625, 0.625, 0.125, 0.375, 0.125, 0.375, 0.0, 0.625, 0.0, 0.625, 0.0625, 0.375, 0.0625, 0.375, 0.625, 0.625, 0.625, 0.625, 0.6875, 0.375, 0.6875, 0.375, 0.5, 0.625, 0.5, 0.625, 0.5625, 0.375, 0.5625, 0.375, 0.5, 0.375, 0.5625, 0.375, 0.5625, 0.375, 0.125, 0.625, 0.125, 0.625, 0.1875, 0.375, 0.1875, 0.375, 0.1875, 0.375, 0.25, 0.375, 0.1875, 0.125, 0.6875, 0.375, 0.6875, 0.375, 0.6875, 0.125, 0.6875, 0.375, 0.5625, 0.125, 0.5625, 0.125, 0.5625, 0.375, 0.5625, 0.375, 0.0, 0.375, 0.0625, 0.375, 0.0625])
me_cube_006.materials.append(mat_wood)
me_cube_006.use_remesh_preserve_volume = False
me_cube_006.use_remesh_preserve_attributes = False
me_cube_006.use_mirror_vertex_groups = False
me_cube_006.update()
me_cylinder = bpy.data.meshes.new('Cylinder')
me_cylinder.from_pydata([(0.0, 0.74, -1.0), (0.007493, 0.7653, 1.099), (0.2673, 0.69, -1.0), (0.4346, 0.6745, 1.099), (0.4985, 0.5469, -1.0), (0.7878, 0.4179, 1.099), (0.6624, 0.3298, -1.0), (1.006, 0.03977, 1.099), (0.7368, 0.06828, -1.0), (1.005, -0.008789, 1.603), (0.7118, -0.2025, -1.0), (0.8703, -0.442, 1.603), (0.5905, -0.4459, -1.0), (0.6543, -0.7808, -0.524), (0.3896, -0.6292, -1.0), (0.4383, -0.9328, -0.524), (0.136, -0.7274, -1.0), (0.2222, -1.007, -0.524), (-0.136, -0.7274, -1.0), (-0.2099, -1.007, -0.524), (-0.3896, -0.6292, -1.0), (-0.4259, -0.9328, -0.524), (-0.5905, -0.4459, -1.0), (-0.6419, -0.7808, -0.524), (-0.7118, -0.2025, -1.0), (-0.858, -0.442, 1.603), (-0.7368, 0.06828, -1.0), (-0.9925, -0.008789, 1.603), (-0.6624, 0.3298, -1.0), (-0.9911, 0.03977, 1.099), (-0.4985, 0.5469, -1.0), (-0.7728, 0.4179, 1.099), (-0.2673, 0.69, -1.0), (-0.4196, 0.6745, 1.099), (1.49e-08, -0.7274, -1.0), (0.006176, -1.029, -0.524)], [], [(0, 1, 3, 2), (2, 3, 5, 4), (4, 5, 7, 6), (6, 7, 9, 8), (8, 9, 11, 10), (10, 11, 13, 12), (12, 13, 15, 14), (14, 15, 17, 16), (34, 35, 19, 18), (18, 19, 21, 20), (20, 21, 23, 22), (22, 23, 25, 24), (24, 25, 27, 26), (26, 27, 29, 28), (28, 29, 31, 30), (30, 31, 33, 32), (32, 33, 1, 0), (16, 17, 35, 34), (2, 4, 6, 8, 10, 12, 14, 16, 34, 18, 20, 22, 24, 26, 28, 30, 32, 0)])
_uv = me_cylinder.uv_layers.new(name='UVMap')
_uv.uv.foreach_set('vector', [1.0, 0.0, 1.0, 1.0, 0.9412, 1.0, 0.9412, 0.0, 0.9412, 0.0, 0.9412, 1.0, 0.8824, 1.0, 0.8824, 0.0, 0.8824, 0.0, 0.8824, 1.0, 0.8235, 1.0, 0.8235, 0.0, 0.8235, 0.0, 0.8235, 1.0, 0.7647, 1.0, 0.7647, 0.0, 0.7647, 0.0, 0.7647, 1.0, 0.7059, 1.0, 0.7059, 0.0, 0.7059, 0.0, 0.7059, 1.0, 0.6471, 1.0, 0.6471, 0.0, 0.6471, 0.0, 0.6471, 1.0, 0.5882, 1.0, 0.5882, 0.0, 0.5882, 0.0, 0.5882, 1.0, 0.5294, 1.0, 0.5294, 0.0, 0.5, 0.0, 0.5, 1.0, 0.4706, 1.0, 0.4706, 0.0, 0.4706, 0.0, 0.4706, 1.0, 0.4118, 1.0, 0.4118, 0.0, 0.4118, 0.0, 0.4118, 1.0, 0.3529, 1.0, 0.3529, 0.0, 0.3529, 0.0, 0.3529, 1.0, 0.2941, 1.0, 0.2941, 0.0, 0.2941, 0.0, 0.2941, 1.0, 0.2353, 1.0, 0.2353, 0.0, 0.2353, 0.0, 0.2353, 1.0, 0.1765, 1.0, 0.1765, 0.0, 0.1765, 0.0, 0.1765, 1.0, 0.1176, 1.0, 0.1176, 0.0, 0.1176, 0.0, 0.1176, 1.0, 0.05882, 1.0, 0.05882, 0.0, 0.05882, 0.0, 0.05882, 1.0, 5.215e-08, 1.0, 5.215e-08, 0.0, 0.5294, 0.0, 0.5294, 1.0, 0.5, 1.0, 0.5, 0.0, 0.9412, 0.0, 0.8824, 0.0, 0.8235, 0.0, 0.7647, 0.0, 0.7059, 0.0, 0.6471, 0.0, 0.5882, 0.0, 0.5294, 0.0, 0.5, 0.0, 0.4706, 0.0, 0.4118, 0.0, 0.3529, 0.0, 0.2941, 0.0, 0.2353, 0.0, 0.1765, 0.0, 0.1176, 0.0, 0.05882, 0.0, 5.215e-08, 0.0])
me_cylinder.materials.append(mat_blackpocket)
me_cylinder.use_remesh_preserve_volume = False
me_cylinder.use_remesh_preserve_attributes = False
me_cylinder.use_mirror_vertex_groups = False
me_cylinder.update()
me_cylinder_001 = bpy.data.meshes.new('Cylinder.001')
me_cylinder_001.from_pydata([(0.0, 0.74, -1.0), (-0.03743, 0.9602, 1.099), (0.2673, 0.69, -1.0), (0.4473, 0.8834, 1.099), (0.4985, 0.5469, -1.0), (0.8589, 0.6161, 1.099), (0.6624, 0.3298, -1.0), (1.126, 0.2045, 1.099), (0.7368, 0.06828, -1.0), (1.126, 0.2045, 1.599), (0.7118, -0.2025, -1.0), (1.009, -0.6194, 1.604), (0.5905, -0.4459, -1.0), (1.009, -0.6194, -0.524), (0.3896, -0.6292, -1.0), (0.9047, -0.87, -0.524), (0.136, -0.7274, -1.0), (0.4544, -1.241, -0.524), (-0.136, -0.7274, -1.0), (-0.4251, -1.24, -0.524), (-0.3896, -0.6292, -1.0), (-0.8749, -0.8686, -0.524), (-0.5905, -0.4459, -1.0), (-0.9898, -0.5721, -0.524), (-0.7118, -0.2025, -1.0), (-0.9898, -0.5721, 1.604), (-0.7368, 0.06828, -1.0), (-1.121, -0.009801, 1.599), (-0.6624, 0.3298, -1.0), (-1.116, 0.087, 1.099), (-0.4985, 0.5469, -1.0), (-0.8929, 0.5243, 1.099), (-0.2673, 0.69, -1.0), (-0.5115, 0.8331, 1.099), (1.49e-08, -0.7274, -1.0), (-0.07517, -1.353, -0.524)], [], [(0, 1, 3, 2), (2, 3, 5, 4), (4, 5, 7, 6), (6, 7, 9, 8), (8, 9, 11, 10), (10, 11, 13, 12), (12, 13, 15, 14), (14, 15, 17, 16), (34, 35, 19, 18), (18, 19, 21, 20), (20, 21, 23, 22), (22, 23, 25, 24), (24, 25, 27, 26), (26, 27, 29, 28), (28, 29, 31, 30), (30, 31, 33, 32), (32, 33, 1, 0), (16, 17, 35, 34), (2, 4, 6, 8, 10, 12, 14, 16, 34, 18, 20, 22, 24, 26, 28, 30, 32, 0)])
_uv = me_cylinder_001.uv_layers.new(name='UVMap')
_uv.uv.foreach_set('vector', [1.0, 0.0, 1.0, 1.0, 0.9412, 1.0, 0.9412, 0.0, 0.9412, 0.0, 0.9412, 1.0, 0.8824, 1.0, 0.8824, 0.0, 0.8824, 0.0, 0.8824, 1.0, 0.8235, 1.0, 0.8235, 0.0, 0.8235, 0.0, 0.8235, 1.0, 0.7647, 1.0, 0.7647, 0.0, 0.7647, 0.0, 0.7647, 1.0, 0.7059, 1.0, 0.7059, 0.0, 0.7059, 0.0, 0.7059, 1.0, 0.6471, 1.0, 0.6471, 0.0, 0.6471, 0.0, 0.6471, 1.0, 0.5882, 1.0, 0.5882, 0.0, 0.5882, 0.0, 0.5882, 1.0, 0.5294, 1.0, 0.5294, 0.0, 0.5, 0.0, 0.5, 1.0, 0.4706, 1.0, 0.4706, 0.0, 0.4706, 0.0, 0.4706, 1.0, 0.4118, 1.0, 0.4118, 0.0, 0.4118, 0.0, 0.4118, 1.0, 0.3529, 1.0, 0.3529, 0.0, 0.3529, 0.0, 0.3529, 1.0, 0.2941, 1.0, 0.2941, 0.0, 0.2941, 0.0, 0.2941, 1.0, 0.2353, 1.0, 0.2353, 0.0, 0.2353, 0.0, 0.2353, 1.0, 0.1765, 1.0, 0.1765, 0.0, 0.1765, 0.0, 0.1765, 1.0, 0.1176, 1.0, 0.1176, 0.0, 0.1176, 0.0, 0.1176, 1.0, 0.05882, 1.0, 0.05882, 0.0, 0.05882, 0.0, 0.05882, 1.0, 5.215e-08, 1.0, 5.215e-08, 0.0, 0.5294, 0.0, 0.5294, 1.0, 0.5, 1.0, 0.5, 0.0, 0.9412, 0.0, 0.8824, 0.0, 0.8235, 0.0, 0.7647, 0.0, 0.7059, 0.0, 0.6471, 0.0, 0.5882, 0.0, 0.5294, 0.0, 0.5, 0.0, 0.4706, 0.0, 0.4118, 0.0, 0.3529, 0.0, 0.2941, 0.0, 0.2353, 0.0, 0.1765, 0.0, 0.1176, 0.0, 0.05882, 0.0, 5.215e-08, 0.0])
me_cylinder_001.materials.append(mat_blackpocket)
me_cylinder_001.use_remesh_preserve_volume = False
me_cylinder_001.use_remesh_preserve_attributes = False
me_cylinder_001.use_mirror_vertex_groups = False
me_cylinder_001.update()

# ---- objects
ob_ballextentsformirror = bpy.data.objects.new('BallExtentsForMirror', me_cube_007)
ob_fullcloth = bpy.data.objects.new('FullCloth', me_cube_001)
ob_cornermetal = bpy.data.objects.new('CornerMetal', me_cube_004)
ob_endrail = bpy.data.objects.new('EndRail', me_cube_002)
ob_endcushion = bpy.data.objects.new('EndCushion', me_cube)
ob_cube = bpy.data.objects.new('Cube', me_cube_008)
ob_point = bpy.data.objects.new('Point', light_point)
ob_point_001 = bpy.data.objects.new('Point.001', light_point_001)
ob_siderail = bpy.data.objects.new('SideRail', me_cube_003)
ob_sidecushion = bpy.data.objects.new('SideCushion', me_sidecushion)
ob_legs = bpy.data.objects.new('Legs', me_cube_006)
ob_centercup = bpy.data.objects.new('centercup', me_cylinder)
ob_centercup_001 = bpy.data.objects.new('centercup.001', me_cylinder_001)

# ---- transforms, parenting, visibility, modifiers, constraints
ob_ballextentsformirror.location = (0.0, 0.0, -3.425)
ob_ballextentsformirror.scale = (22.0, 11.0, 0.01)
ob_ballextentsformirror.display_type = 'WIRE'
ob_ballextentsformirror.lineart.crease_threshold = 0.0
ob_fullcloth.location = (0.0, 0.0, -0.75)
ob_fullcloth.show_texture_space = True
ob_fullcloth.show_wire = True
ob_fullcloth.lineart.crease_threshold = 0.0
ob_cornermetal.location = (26.53, -13.96, -0.5091)
ob_cornermetal.scale = (1.595, 1.595, 1.44)
ob_cornermetal.show_wire = True
ob_cornermetal.show_all_edges = True
ob_cornermetal.lineart.crease_threshold = 0.0
_m = ob_cornermetal.modifiers.new('Mirror', 'MIRROR')
_m.use_axis = (True, True, False)
_m.mirror_object = ob_ballextentsformirror
_m = ob_cornermetal.modifiers.new('Auto Smooth', 'NODES')
_m.node_group = ng_auto_smooth
_gi = [s.identifier for s in ng_auto_smooth.interface.items_tree if s.item_type == 'SOCKET' and s.in_out == 'INPUT']
_m[_gi[1]] = 0.5236  # Angle
ob_endrail.location = (26.28, -9.951, -0.119)
ob_endrail.lineart.crease_threshold = 0.0
_m = ob_endrail.modifiers.new('Mirror', 'MIRROR')
_m.use_axis = (True, True, False)
_m.use_clip = True
_m.mirror_object = ob_ballextentsformirror
ob_endcushion.location = (26.5, -5.174, -0.12)
ob_endcushion.scale = (1.0, 5.175, 0.3758)
ob_endcushion.visible_shadow = False
ob_endcushion.lineart.crease_threshold = 0.0
_m = ob_endcushion.modifiers.new('Mirror', 'MIRROR')
_m.use_axis = (True, True, False)
_m.mirror_object = ob_ballextentsformirror
ob_cube.location = (0.0, -14.62, -1.0)
ob_cube.scale = (0.8642, 1.0, 1.257)
ob_cube.lineart.crease_threshold = 0.0
_m = ob_cube.modifiers.new('Decimate', 'DECIMATE')
_m.decimate_type = 'DISSOLVE'
_m.angle_limit = 0.4119
_m.use_collapse_triangulate = True
_m.vertex_group_factor = 4.085
_m = ob_cube.modifiers.new('Mirror', 'MIRROR')
_m.use_axis = (False, True, False)
_m.mirror_object = ob_ballextentsformirror
ob_point.location = (-16.0, 0.5, 19.0)
ob_point.lineart.crease_threshold = 0.0
ob_point_001.location = (17.0, -0.2, 20.0)
ob_point_001.lineart.crease_threshold = 0.0
ob_siderail.location = (20.89, -13.78, -0.119)
ob_siderail.rotation_euler = (0.0, -0.0, 1.571)
ob_siderail.scale = (-1.0, 1.0, 1.0)
ob_siderail.lineart.crease_threshold = 0.0
_m = ob_siderail.modifiers.new('Mirror', 'MIRROR')
_m.use_axis = (True, True, False)
_m.mirror_object = ob_ballextentsformirror
ob_sidecushion.location = (16.11, -14.0, -0.12)
ob_sidecushion.rotation_euler = (0.0, -0.0, 1.571)
ob_sidecushion.scale = (-1.0, 5.175, 0.3758)
ob_sidecushion.visible_shadow = False
ob_sidecushion.lineart.crease_threshold = 0.0
_m = ob_sidecushion.modifiers.new('Mirror', 'MIRROR')
_m.use_axis = (True, True, False)
_m.mirror_object = ob_ballextentsformirror
ob_legs.location = (14.48, -0.131, -9.469)
ob_legs.scale = (2.39, 11.09, 4.69)
ob_legs.lineart.crease_threshold = 0.0
_m = ob_legs.modifiers.new('Mirror', 'MIRROR')
_m.mirror_object = ob_ballextentsformirror
_m = ob_legs.modifiers.new('Decimate', 'DECIMATE')
_m.decimate_type = 'DISSOLVE'
_m.angle_limit = 0.3508
ob_centercup.location = (-0.006176, -11.9, -2.099)
ob_centercup.lineart.crease_threshold = 0.0
_m = ob_centercup.modifiers.new('Mirror', 'MIRROR')
_m.use_axis = (False, True, False)
_m.mirror_object = ob_ballextentsformirror
_m = ob_centercup.modifiers.new('Decimate', 'DECIMATE')
_m.decimate_type = 'DISSOLVE'
_m.angle_limit = 0.5009
ob_centercup_001.location = (22.16, -11.2, -2.099)
ob_centercup_001.rotation_euler = (0.0, -0.0, 0.7854)
ob_centercup_001.lineart.crease_threshold = 0.0
_m = ob_centercup_001.modifiers.new('Mirror', 'MIRROR')
_m.use_axis = (True, True, False)
_m.mirror_object = ob_ballextentsformirror
_m = ob_centercup_001.modifiers.new('Weld', 'WELD')
_m.merge_threshold = 0.282

# ---- collection membership
scene.collection.objects.link(ob_ballextentsformirror)
scene.collection.objects.link(ob_fullcloth)
scene.collection.objects.link(ob_cornermetal)
col_ends.objects.link(ob_endrail)
col_ends.objects.link(ob_endcushion)
col_ends.objects.link(ob_cube)
col_ends.objects.link(ob_point)
col_ends.objects.link(ob_point_001)
col_sides.objects.link(ob_siderail)
col_sides.objects.link(ob_sidecushion)
col_sides.objects.link(ob_legs)
col_sides.objects.link(ob_centercup)
col_sides.objects.link(ob_centercup_001)

# ---- scene / render settings (as saved in the file)
scene.frame_start = 1; scene.frame_end = 250; scene.frame_set(1)
scene.render.engine = 'BLENDER_EEVEE_NEXT'
scene.render.use_border = True
scene.cycles.use_denoising = False
scene.cycles.samples = 128
scene.cycles.sampling_pattern = 'TABULATED_SOBOL'
scene.cycles.use_adaptive_sampling = False
scene.cycles.use_light_tree = False
scene.view_settings.view_transform = 'Filmic'
bpy.context.view_layer.update()

# ---- added for rendering (the .blend has no active camera): camera
cam_auto = bpy.data.cameras.new('AutoCamera')
cam_auto.lens = 50.0
cam_auto.sensor_width = 36.0
cam_auto.clip_end = 1637.33
ob_auto_camera = bpy.data.objects.new('AutoCamera', cam_auto)
scene.collection.objects.link(ob_auto_camera)
ob_auto_camera.location = (93.2955, -111.955, 67.5919)
ob_auto_camera.rotation_euler = (1.09748, -7.21219e-08, 0.694738)
scene.camera = ob_auto_camera
bpy.context.view_layer.update()
